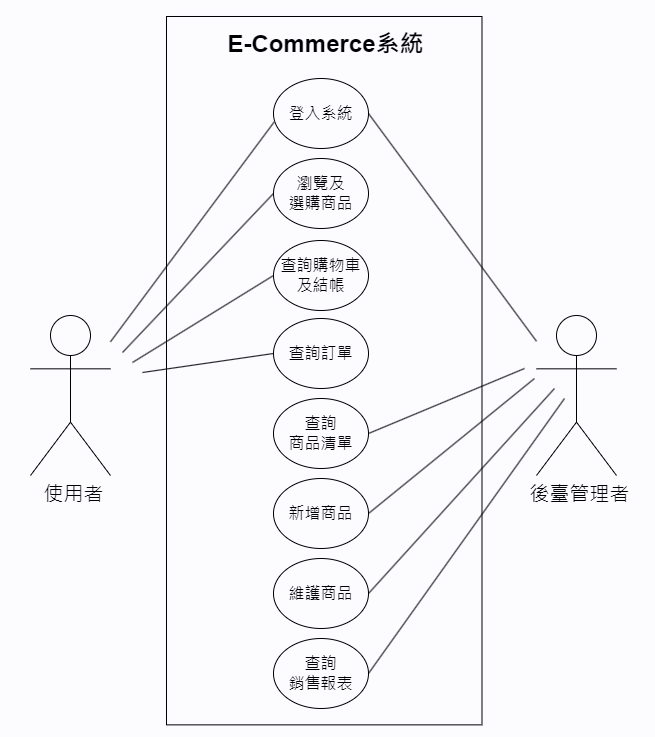

The diagram above was exported from draw.io. Its source (the exported page's mxGraphModel, read from the mxfile embedded in the PNG):
<mxGraphModel dx="1434" dy="746" grid="1" gridSize="10" guides="1" tooltips="1" connect="1" arrows="1" fold="1" page="1" pageScale="1" pageWidth="827" pageHeight="1169" math="0" shadow="0">
  <root>
    <mxCell id="0" />
    <mxCell id="1" parent="0" />
    <mxCell id="sDz07TS7XEhMjsGe0IiU-33" value="" style="rounded=0;whiteSpace=wrap;html=1;rotation=90;fillColor=default;strokeColor=none;" parent="1" vertex="1">
      <mxGeometry x="34.38" y="211.88" width="736.25" height="655" as="geometry" />
    </mxCell>
    <mxCell id="sDz07TS7XEhMjsGe0IiU-1" value="&lt;font style=&quot;font-size: 20px;&quot;&gt;&amp;nbsp;使用者&lt;/font&gt;" style="shape=umlActor;verticalLabelPosition=bottom;verticalAlign=top;html=1;outlineConnect=0;" parent="1" vertex="1">
      <mxGeometry x="106" y="487" width="80" height="160" as="geometry" />
    </mxCell>
    <mxCell id="sDz07TS7XEhMjsGe0IiU-5" value="" style="rounded=0;whiteSpace=wrap;html=1;rotation=-90;" parent="1" vertex="1">
      <mxGeometry x="45.55" y="384.43" width="708.38" height="315.5" as="geometry" />
    </mxCell>
    <mxCell id="sDz07TS7XEhMjsGe0IiU-6" value="&lt;font style=&quot;font-size: 16px;&quot;&gt;登入系統&lt;/font&gt;" style="ellipse;whiteSpace=wrap;html=1;fontSize=16;" parent="1" vertex="1">
      <mxGeometry x="349" y="250" width="95" height="70" as="geometry" />
    </mxCell>
    <mxCell id="sDz07TS7XEhMjsGe0IiU-7" value="&lt;font size=&quot;1&quot; style=&quot;&quot;&gt;&lt;b style=&quot;font-size: 24px;&quot;&gt;E-Commerce系統&lt;/b&gt;&lt;/font&gt;" style="text;html=1;strokeColor=none;fillColor=none;align=center;verticalAlign=middle;whiteSpace=wrap;rounded=0;" parent="1" vertex="1">
      <mxGeometry x="291.5" y="201" width="218.5" height="30" as="geometry" />
    </mxCell>
    <mxCell id="sDz07TS7XEhMjsGe0IiU-10" value="&lt;font style=&quot;font-size: 20px;&quot;&gt;&amp;nbsp;後臺管理者&lt;/font&gt;" style="shape=umlActor;verticalLabelPosition=bottom;verticalAlign=top;html=1;outlineConnect=0;" parent="1" vertex="1">
      <mxGeometry x="612" y="487" width="80" height="160" as="geometry" />
    </mxCell>
    <mxCell id="sDz07TS7XEhMjsGe0IiU-13" value="&lt;font style=&quot;font-size: 16px;&quot;&gt;瀏覽及&lt;br style=&quot;font-size: 16px;&quot;&gt;選購商品&lt;/font&gt;" style="ellipse;whiteSpace=wrap;html=1;fontSize=16;" parent="1" vertex="1">
      <mxGeometry x="349" y="330" width="95" height="70" as="geometry" />
    </mxCell>
    <mxCell id="sDz07TS7XEhMjsGe0IiU-14" value="&lt;font style=&quot;font-size: 16px;&quot;&gt;查詢購物車&lt;br style=&quot;font-size: 16px;&quot;&gt;及結帳&lt;br style=&quot;font-size: 16px;&quot;&gt;&lt;/font&gt;" style="ellipse;whiteSpace=wrap;html=1;fontSize=16;" parent="1" vertex="1">
      <mxGeometry x="349" y="412" width="95" height="70" as="geometry" />
    </mxCell>
    <mxCell id="sDz07TS7XEhMjsGe0IiU-15" value="&lt;font style=&quot;font-size: 16px;&quot;&gt;查詢&lt;br&gt;商品清單&lt;br style=&quot;font-size: 16px;&quot;&gt;&lt;/font&gt;" style="ellipse;whiteSpace=wrap;html=1;fontSize=16;" parent="1" vertex="1">
      <mxGeometry x="349" y="570" width="95" height="70" as="geometry" />
    </mxCell>
    <mxCell id="sDz07TS7XEhMjsGe0IiU-16" value="&lt;font style=&quot;font-size: 16px;&quot;&gt;新增商品&lt;br style=&quot;font-size: 16px;&quot;&gt;&lt;/font&gt;" style="ellipse;whiteSpace=wrap;html=1;fontSize=16;" parent="1" vertex="1">
      <mxGeometry x="349" y="650" width="95" height="70" as="geometry" />
    </mxCell>
    <mxCell id="sDz07TS7XEhMjsGe0IiU-17" value="&lt;font style=&quot;font-size: 16px;&quot;&gt;查詢&lt;br&gt;銷售報表&lt;br style=&quot;font-size: 16px;&quot;&gt;&lt;/font&gt;" style="ellipse;whiteSpace=wrap;html=1;fontSize=16;" parent="1" vertex="1">
      <mxGeometry x="349" y="810" width="95" height="70" as="geometry" />
    </mxCell>
    <mxCell id="sDz07TS7XEhMjsGe0IiU-20" value="&lt;font style=&quot;font-size: 16px;&quot;&gt;維護商品&lt;br style=&quot;font-size: 16px;&quot;&gt;&lt;/font&gt;" style="ellipse;whiteSpace=wrap;html=1;fontSize=16;" parent="1" vertex="1">
      <mxGeometry x="349" y="730" width="95" height="70" as="geometry" />
    </mxCell>
    <mxCell id="sDz07TS7XEhMjsGe0IiU-21" value="&lt;font style=&quot;font-size: 16px;&quot;&gt;查詢訂單&lt;br style=&quot;font-size: 16px;&quot;&gt;&lt;/font&gt;" style="ellipse;whiteSpace=wrap;html=1;fontSize=16;" parent="1" vertex="1">
      <mxGeometry x="349" y="490" width="95" height="70" as="geometry" />
    </mxCell>
    <mxCell id="sDz07TS7XEhMjsGe0IiU-24" value="" style="endArrow=none;html=1;rounded=0;entryX=0.005;entryY=0.625;entryDx=0;entryDy=0;entryPerimeter=0;" parent="1" source="sDz07TS7XEhMjsGe0IiU-1" target="sDz07TS7XEhMjsGe0IiU-6" edge="1">
      <mxGeometry width="50" height="50" relative="1" as="geometry">
        <mxPoint x="472" y="599" as="sourcePoint" />
        <mxPoint x="522" y="549" as="targetPoint" />
      </mxGeometry>
    </mxCell>
    <mxCell id="sDz07TS7XEhMjsGe0IiU-25" value="" style="endArrow=none;html=1;rounded=0;entryX=0;entryY=0.5;entryDx=0;entryDy=0;" parent="1" target="sDz07TS7XEhMjsGe0IiU-13" edge="1">
      <mxGeometry width="50" height="50" relative="1" as="geometry">
        <mxPoint x="198" y="524" as="sourcePoint" />
        <mxPoint x="359" y="312" as="targetPoint" />
      </mxGeometry>
    </mxCell>
    <mxCell id="sDz07TS7XEhMjsGe0IiU-26" value="" style="endArrow=none;html=1;rounded=0;entryX=0;entryY=0.5;entryDx=0;entryDy=0;" parent="1" target="sDz07TS7XEhMjsGe0IiU-14" edge="1">
      <mxGeometry width="50" height="50" relative="1" as="geometry">
        <mxPoint x="208" y="534" as="sourcePoint" />
        <mxPoint x="359" y="375" as="targetPoint" />
      </mxGeometry>
    </mxCell>
    <mxCell id="sDz07TS7XEhMjsGe0IiU-27" value="" style="endArrow=none;html=1;rounded=0;entryX=0;entryY=0.5;entryDx=0;entryDy=0;" parent="1" target="sDz07TS7XEhMjsGe0IiU-21" edge="1">
      <mxGeometry width="50" height="50" relative="1" as="geometry">
        <mxPoint x="218" y="544" as="sourcePoint" />
        <mxPoint x="359" y="457" as="targetPoint" />
      </mxGeometry>
    </mxCell>
    <mxCell id="sDz07TS7XEhMjsGe0IiU-28" value="" style="endArrow=none;html=1;rounded=0;entryX=1;entryY=0.5;entryDx=0;entryDy=0;" parent="1" source="sDz07TS7XEhMjsGe0IiU-10" target="sDz07TS7XEhMjsGe0IiU-6" edge="1">
      <mxGeometry width="50" height="50" relative="1" as="geometry">
        <mxPoint x="228" y="554" as="sourcePoint" />
        <mxPoint x="359" y="535" as="targetPoint" />
      </mxGeometry>
    </mxCell>
    <mxCell id="sDz07TS7XEhMjsGe0IiU-29" value="" style="endArrow=none;html=1;rounded=0;entryX=1;entryY=0.5;entryDx=0;entryDy=0;" parent="1" target="sDz07TS7XEhMjsGe0IiU-15" edge="1">
      <mxGeometry width="50" height="50" relative="1" as="geometry">
        <mxPoint x="600" y="540" as="sourcePoint" />
        <mxPoint x="449" y="316" as="targetPoint" />
      </mxGeometry>
    </mxCell>
    <mxCell id="sDz07TS7XEhMjsGe0IiU-30" value="" style="endArrow=none;html=1;rounded=0;entryX=1;entryY=0.5;entryDx=0;entryDy=0;" parent="1" target="sDz07TS7XEhMjsGe0IiU-16" edge="1">
      <mxGeometry width="50" height="50" relative="1" as="geometry">
        <mxPoint x="610" y="550" as="sourcePoint" />
        <mxPoint x="450" y="600" as="targetPoint" />
      </mxGeometry>
    </mxCell>
    <mxCell id="sDz07TS7XEhMjsGe0IiU-31" value="" style="endArrow=none;html=1;rounded=0;entryX=1;entryY=0.5;entryDx=0;entryDy=0;" parent="1" target="sDz07TS7XEhMjsGe0IiU-20" edge="1">
      <mxGeometry width="50" height="50" relative="1" as="geometry">
        <mxPoint x="630" y="560" as="sourcePoint" />
        <mxPoint x="454" y="695" as="targetPoint" />
      </mxGeometry>
    </mxCell>
    <mxCell id="sDz07TS7XEhMjsGe0IiU-32" value="" style="endArrow=none;html=1;rounded=0;entryX=1;entryY=0.5;entryDx=0;entryDy=0;" parent="1" target="sDz07TS7XEhMjsGe0IiU-17" edge="1">
      <mxGeometry width="50" height="50" relative="1" as="geometry">
        <mxPoint x="640" y="570" as="sourcePoint" />
        <mxPoint x="454" y="775" as="targetPoint" />
      </mxGeometry>
    </mxCell>
  </root>
</mxGraphModel>